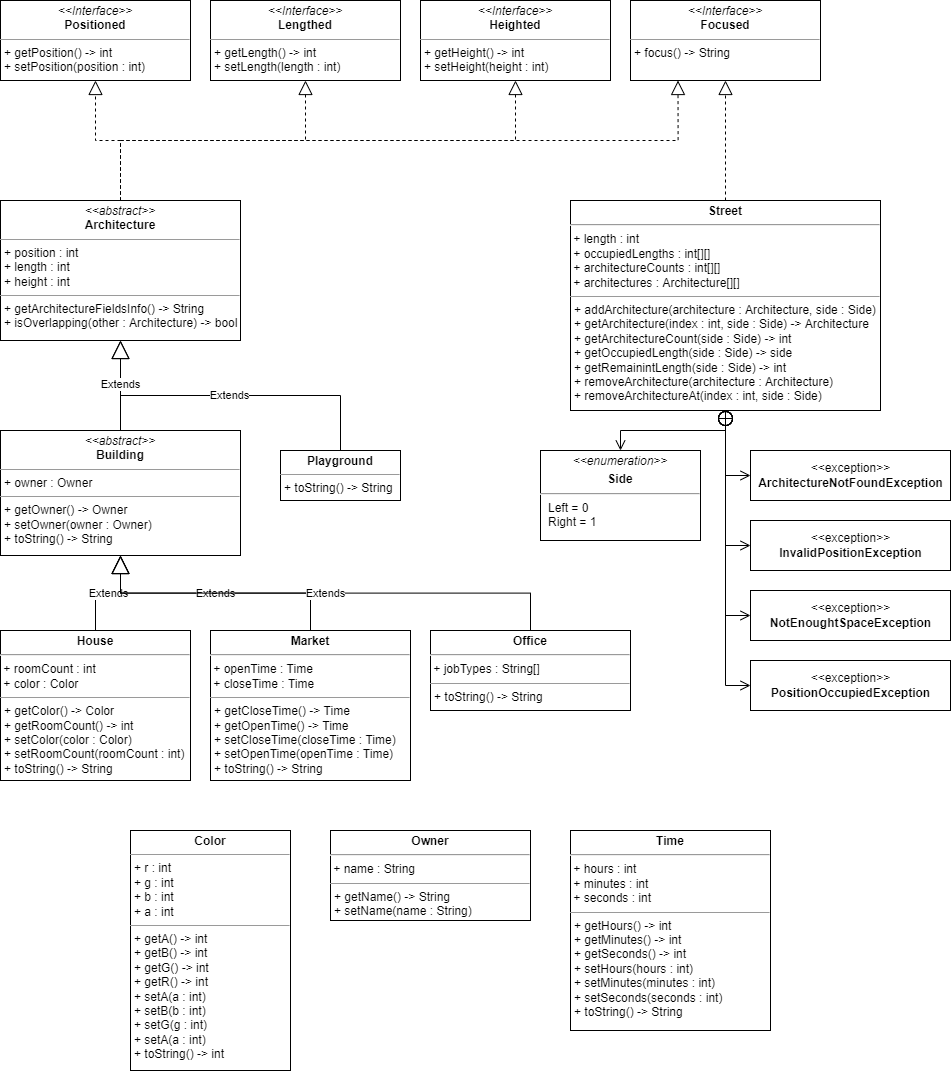

The diagram above was exported from draw.io. Its source (the exported page's mxGraphModel, read from the mxfile embedded in the PNG):
<mxGraphModel dx="1736" dy="1106" grid="1" gridSize="10" guides="1" tooltips="1" connect="1" arrows="1" fold="1" page="1" pageScale="1" pageWidth="850" pageHeight="1100" math="0" shadow="0">
  <root>
    <mxCell id="0" />
    <mxCell id="1" parent="0" />
    <mxCell id="gwmd3TXSqvVsR5FNEN2a-5" value="&lt;p style=&quot;margin: 0px ; margin-top: 4px ; text-align: center&quot;&gt;&lt;i&gt;&amp;lt;&amp;lt;Interface&amp;gt;&amp;gt;&lt;/i&gt;&lt;br&gt;&lt;b&gt;Heighted&lt;/b&gt;&lt;/p&gt;&lt;hr size=&quot;1&quot;&gt;&lt;p style=&quot;margin: 0px ; margin-left: 4px&quot;&gt;&lt;span&gt;+ getHeight() -&amp;gt; int&lt;/span&gt;&lt;/p&gt;&lt;p style=&quot;margin: 0px ; margin-left: 4px&quot;&gt;+ setHeight(height : int)&lt;/p&gt;" style="verticalAlign=top;align=left;overflow=fill;fontSize=12;fontFamily=Helvetica;html=1;" vertex="1" parent="1">
      <mxGeometry x="490" y="610" width="190" height="80" as="geometry" />
    </mxCell>
    <mxCell id="gwmd3TXSqvVsR5FNEN2a-6" value="&lt;p style=&quot;margin: 0px ; margin-top: 4px ; text-align: center&quot;&gt;&lt;i&gt;&amp;lt;&amp;lt;Interface&amp;gt;&amp;gt;&lt;/i&gt;&lt;br&gt;&lt;b&gt;Lengthed&lt;/b&gt;&lt;/p&gt;&lt;hr size=&quot;1&quot;&gt;&lt;p style=&quot;margin: 0px ; margin-left: 4px&quot;&gt;&lt;span&gt;+ getLength() -&amp;gt; int&lt;/span&gt;&lt;/p&gt;&lt;p style=&quot;margin: 0px ; margin-left: 4px&quot;&gt;+ setLength(length : int)&lt;/p&gt;" style="verticalAlign=top;align=left;overflow=fill;fontSize=12;fontFamily=Helvetica;html=1;" vertex="1" parent="1">
      <mxGeometry x="280" y="610" width="190" height="80" as="geometry" />
    </mxCell>
    <mxCell id="gwmd3TXSqvVsR5FNEN2a-7" value="&lt;p style=&quot;margin: 0px ; margin-top: 4px ; text-align: center&quot;&gt;&lt;i&gt;&amp;lt;&amp;lt;Interface&amp;gt;&amp;gt;&lt;/i&gt;&lt;br&gt;&lt;b&gt;Focused&lt;/b&gt;&lt;/p&gt;&lt;hr size=&quot;1&quot;&gt;&lt;p style=&quot;margin: 0px ; margin-left: 4px&quot;&gt;&lt;span&gt;+ focus() -&amp;gt; String&lt;/span&gt;&lt;/p&gt;" style="verticalAlign=top;align=left;overflow=fill;fontSize=12;fontFamily=Helvetica;html=1;" vertex="1" parent="1">
      <mxGeometry x="700" y="610" width="190" height="80" as="geometry" />
    </mxCell>
    <mxCell id="gwmd3TXSqvVsR5FNEN2a-8" value="&lt;p style=&quot;margin: 0px ; margin-top: 4px ; text-align: center&quot;&gt;&lt;i&gt;&amp;lt;&amp;lt;Interface&amp;gt;&amp;gt;&lt;/i&gt;&lt;br&gt;&lt;b&gt;Positioned&lt;/b&gt;&lt;/p&gt;&lt;hr size=&quot;1&quot;&gt;&lt;p style=&quot;margin: 0px ; margin-left: 4px&quot;&gt;&lt;span&gt;+ getPosition() -&amp;gt; int&lt;/span&gt;&lt;/p&gt;&lt;p style=&quot;margin: 0px ; margin-left: 4px&quot;&gt;+ setPosition(position : int)&lt;/p&gt;" style="verticalAlign=top;align=left;overflow=fill;fontSize=12;fontFamily=Helvetica;html=1;" vertex="1" parent="1">
      <mxGeometry x="70" y="610" width="190" height="80" as="geometry" />
    </mxCell>
    <mxCell id="gwmd3TXSqvVsR5FNEN2a-9" value="&lt;p style=&quot;margin: 0px ; margin-top: 4px ; text-align: center&quot;&gt;&lt;i&gt;&amp;lt;&amp;lt;abstract&amp;gt;&amp;gt;&lt;/i&gt;&lt;br&gt;&lt;b&gt;Architecture&lt;/b&gt;&lt;/p&gt;&lt;hr size=&quot;1&quot;&gt;&lt;p style=&quot;margin: 0px ; margin-left: 4px&quot;&gt;+ position : int&lt;/p&gt;&lt;p style=&quot;margin: 0px ; margin-left: 4px&quot;&gt;+ length : int&lt;/p&gt;&lt;p style=&quot;margin: 0px ; margin-left: 4px&quot;&gt;+ height : int&lt;/p&gt;&lt;hr size=&quot;1&quot;&gt;&lt;p style=&quot;margin: 0px ; margin-left: 4px&quot;&gt;+ getArchitectureFieldsInfo() -&amp;gt; String&lt;/p&gt;&lt;p style=&quot;margin: 0px ; margin-left: 4px&quot;&gt;+ isOverlapping(other : Architecture) -&amp;gt; bool&lt;/p&gt;" style="verticalAlign=top;align=left;overflow=fill;fontSize=12;fontFamily=Helvetica;html=1;" vertex="1" parent="1">
      <mxGeometry x="70" y="810" width="240" height="140" as="geometry" />
    </mxCell>
    <mxCell id="gwmd3TXSqvVsR5FNEN2a-12" value="" style="endArrow=block;dashed=1;endFill=0;endSize=12;html=1;rounded=0;exitX=0.5;exitY=0;exitDx=0;exitDy=0;entryX=0.5;entryY=1;entryDx=0;entryDy=0;edgeStyle=orthogonalEdgeStyle;" edge="1" parent="1" source="gwmd3TXSqvVsR5FNEN2a-9" target="gwmd3TXSqvVsR5FNEN2a-8">
      <mxGeometry width="160" relative="1" as="geometry">
        <mxPoint x="330" y="840" as="sourcePoint" />
        <mxPoint x="490" y="840" as="targetPoint" />
      </mxGeometry>
    </mxCell>
    <mxCell id="gwmd3TXSqvVsR5FNEN2a-13" value="" style="endArrow=block;dashed=1;endFill=0;endSize=12;html=1;rounded=0;exitX=0.5;exitY=0;exitDx=0;exitDy=0;entryX=0.5;entryY=1;entryDx=0;entryDy=0;edgeStyle=orthogonalEdgeStyle;" edge="1" parent="1" source="gwmd3TXSqvVsR5FNEN2a-9" target="gwmd3TXSqvVsR5FNEN2a-6">
      <mxGeometry width="160" relative="1" as="geometry">
        <mxPoint x="365" y="760" as="sourcePoint" />
        <mxPoint x="175" y="700" as="targetPoint" />
      </mxGeometry>
    </mxCell>
    <mxCell id="gwmd3TXSqvVsR5FNEN2a-14" value="" style="endArrow=block;dashed=1;endFill=0;endSize=12;html=1;rounded=0;exitX=0.5;exitY=0;exitDx=0;exitDy=0;entryX=0.5;entryY=1;entryDx=0;entryDy=0;edgeStyle=orthogonalEdgeStyle;" edge="1" parent="1" source="gwmd3TXSqvVsR5FNEN2a-9" target="gwmd3TXSqvVsR5FNEN2a-5">
      <mxGeometry width="160" relative="1" as="geometry">
        <mxPoint x="375" y="770" as="sourcePoint" />
        <mxPoint x="185" y="710" as="targetPoint" />
      </mxGeometry>
    </mxCell>
    <mxCell id="gwmd3TXSqvVsR5FNEN2a-15" value="" style="endArrow=block;dashed=1;endFill=0;endSize=12;html=1;rounded=0;exitX=0.5;exitY=0;exitDx=0;exitDy=0;entryX=0.25;entryY=1;entryDx=0;entryDy=0;edgeStyle=orthogonalEdgeStyle;" edge="1" parent="1" source="gwmd3TXSqvVsR5FNEN2a-9" target="gwmd3TXSqvVsR5FNEN2a-7">
      <mxGeometry width="160" relative="1" as="geometry">
        <mxPoint x="385" y="780" as="sourcePoint" />
        <mxPoint x="195" y="720" as="targetPoint" />
      </mxGeometry>
    </mxCell>
    <mxCell id="gwmd3TXSqvVsR5FNEN2a-16" value="&lt;p style=&quot;margin: 0px ; margin-top: 4px ; text-align: center&quot;&gt;&lt;b&gt;Playground&lt;/b&gt;&lt;/p&gt;&lt;hr size=&quot;1&quot;&gt;&lt;p style=&quot;margin: 0px ; margin-left: 4px&quot;&gt;+ toString() -&amp;gt; String&lt;/p&gt;" style="verticalAlign=top;align=left;overflow=fill;fontSize=12;fontFamily=Helvetica;html=1;" vertex="1" parent="1">
      <mxGeometry x="350" y="1060" width="120" height="50" as="geometry" />
    </mxCell>
    <mxCell id="gwmd3TXSqvVsR5FNEN2a-17" value="&lt;p style=&quot;margin: 0px ; margin-top: 4px ; text-align: center&quot;&gt;&lt;i&gt;&amp;lt;&amp;lt;abstract&amp;gt;&amp;gt;&lt;/i&gt;&lt;br&gt;&lt;b&gt;Building&lt;/b&gt;&lt;/p&gt;&lt;hr size=&quot;1&quot;&gt;&lt;p style=&quot;margin: 0px ; margin-left: 4px&quot;&gt;+ owner : Owner&lt;/p&gt;&lt;hr size=&quot;1&quot;&gt;&lt;p style=&quot;margin: 0px ; margin-left: 4px&quot;&gt;+ getOwner() -&amp;gt; Owner&lt;/p&gt;&lt;p style=&quot;margin: 0px ; margin-left: 4px&quot;&gt;+ setOwner(owner : Owner)&lt;/p&gt;&lt;p style=&quot;margin: 0px ; margin-left: 4px&quot;&gt;+ toString() -&amp;gt; String&lt;/p&gt;" style="verticalAlign=top;align=left;overflow=fill;fontSize=12;fontFamily=Helvetica;html=1;" vertex="1" parent="1">
      <mxGeometry x="70" y="1040" width="240" height="125" as="geometry" />
    </mxCell>
    <mxCell id="gwmd3TXSqvVsR5FNEN2a-18" value="Extends" style="endArrow=block;endSize=16;endFill=0;html=1;rounded=0;exitX=0.5;exitY=0;exitDx=0;exitDy=0;entryX=0.5;entryY=1;entryDx=0;entryDy=0;edgeStyle=orthogonalEdgeStyle;" edge="1" parent="1" source="gwmd3TXSqvVsR5FNEN2a-16" target="gwmd3TXSqvVsR5FNEN2a-9">
      <mxGeometry width="160" relative="1" as="geometry">
        <mxPoint x="140" y="1000" as="sourcePoint" />
        <mxPoint x="300" y="1000" as="targetPoint" />
      </mxGeometry>
    </mxCell>
    <mxCell id="gwmd3TXSqvVsR5FNEN2a-20" value="Extends" style="endArrow=block;endSize=16;endFill=0;html=1;rounded=0;exitX=0.5;exitY=0;exitDx=0;exitDy=0;entryX=0.5;entryY=1;entryDx=0;entryDy=0;edgeStyle=orthogonalEdgeStyle;" edge="1" parent="1" source="gwmd3TXSqvVsR5FNEN2a-17" target="gwmd3TXSqvVsR5FNEN2a-9">
      <mxGeometry width="160" relative="1" as="geometry">
        <mxPoint x="80" y="1045" as="sourcePoint" />
        <mxPoint x="206.24" y="960.7" as="targetPoint" />
      </mxGeometry>
    </mxCell>
    <mxCell id="gwmd3TXSqvVsR5FNEN2a-22" value="&lt;p style=&quot;margin: 0px ; margin-top: 4px ; text-align: center&quot;&gt;&lt;b&gt;House&lt;/b&gt;&lt;/p&gt;&lt;hr&gt;&amp;nbsp;+ roomCount : int&lt;br&gt;&amp;nbsp;+ color : Color&lt;br&gt;&lt;hr size=&quot;1&quot;&gt;&lt;p style=&quot;margin: 0px ; margin-left: 4px&quot;&gt;&lt;span&gt;+ getColor() -&amp;gt; Color&lt;/span&gt;&lt;br&gt;&lt;/p&gt;&lt;p style=&quot;margin: 0px ; margin-left: 4px&quot;&gt;&lt;span&gt;+ getRoomCount() -&amp;gt; int&lt;/span&gt;&lt;br&gt;&lt;/p&gt;&lt;p style=&quot;margin: 0px 0px 0px 4px&quot;&gt;+ setColor(color : Color)&lt;/p&gt;&lt;p style=&quot;margin: 0px 0px 0px 4px&quot;&gt;+ setRoomCount(roomCount : int)&amp;nbsp;&lt;/p&gt;&lt;p style=&quot;margin: 0px 0px 0px 4px&quot;&gt;+ toString() -&amp;gt; String&lt;/p&gt;&lt;div&gt;&lt;br&gt;&lt;/div&gt;" style="verticalAlign=top;align=left;overflow=fill;fontSize=12;fontFamily=Helvetica;html=1;" vertex="1" parent="1">
      <mxGeometry x="70" y="1240" width="190" height="150" as="geometry" />
    </mxCell>
    <mxCell id="gwmd3TXSqvVsR5FNEN2a-25" value="&lt;p style=&quot;margin: 0px ; margin-top: 4px ; text-align: center&quot;&gt;&lt;b&gt;Market&lt;/b&gt;&lt;/p&gt;&lt;hr&gt;&amp;nbsp;+ openTime : Time&lt;br&gt;&amp;nbsp;+ closeTime : Time&lt;br&gt;&lt;hr size=&quot;1&quot;&gt;&lt;p style=&quot;margin: 0px ; margin-left: 4px&quot;&gt;&lt;span&gt;+ getCloseTime() -&amp;gt; Time&lt;/span&gt;&lt;br&gt;&lt;/p&gt;&lt;p style=&quot;margin: 0px ; margin-left: 4px&quot;&gt;&lt;span&gt;+ getOpenTime() -&amp;gt; Time&lt;/span&gt;&lt;br&gt;&lt;/p&gt;&lt;p style=&quot;margin: 0px 0px 0px 4px&quot;&gt;+ setCloseTime(closeTime : Time)&lt;/p&gt;&lt;p style=&quot;margin: 0px 0px 0px 4px&quot;&gt;+ setOpenTime(openTime : Time)&amp;nbsp;&lt;/p&gt;&lt;p style=&quot;margin: 0px 0px 0px 4px&quot;&gt;+ toString() -&amp;gt; String&lt;/p&gt;&lt;div&gt;&lt;br&gt;&lt;/div&gt;" style="verticalAlign=top;align=left;overflow=fill;fontSize=12;fontFamily=Helvetica;html=1;" vertex="1" parent="1">
      <mxGeometry x="280" y="1240" width="200" height="150" as="geometry" />
    </mxCell>
    <mxCell id="gwmd3TXSqvVsR5FNEN2a-26" value="&lt;p style=&quot;margin: 0px ; margin-top: 4px ; text-align: center&quot;&gt;&lt;b&gt;Office&lt;/b&gt;&lt;/p&gt;&lt;hr&gt;&amp;nbsp;+ jobTypes : String[]&lt;br&gt;&lt;hr size=&quot;1&quot;&gt;&lt;p style=&quot;margin: 0px ; margin-left: 4px&quot;&gt;&lt;span&gt;+ toString() -&amp;gt; String&lt;/span&gt;&lt;br&gt;&lt;/p&gt;&lt;div&gt;&lt;br&gt;&lt;/div&gt;" style="verticalAlign=top;align=left;overflow=fill;fontSize=12;fontFamily=Helvetica;html=1;" vertex="1" parent="1">
      <mxGeometry x="500" y="1240" width="200" height="80" as="geometry" />
    </mxCell>
    <mxCell id="gwmd3TXSqvVsR5FNEN2a-27" value="Extends" style="endArrow=block;endSize=16;endFill=0;html=1;rounded=0;exitX=0.5;exitY=0;exitDx=0;exitDy=0;entryX=0.5;entryY=1;entryDx=0;entryDy=0;edgeStyle=orthogonalEdgeStyle;" edge="1" parent="1" source="gwmd3TXSqvVsR5FNEN2a-22" target="gwmd3TXSqvVsR5FNEN2a-17">
      <mxGeometry width="160" relative="1" as="geometry">
        <mxPoint x="140" y="1190" as="sourcePoint" />
        <mxPoint x="300" y="1190" as="targetPoint" />
      </mxGeometry>
    </mxCell>
    <mxCell id="gwmd3TXSqvVsR5FNEN2a-28" value="Extends" style="endArrow=block;endSize=16;endFill=0;html=1;rounded=0;edgeStyle=orthogonalEdgeStyle;" edge="1" parent="1" source="gwmd3TXSqvVsR5FNEN2a-25" target="gwmd3TXSqvVsR5FNEN2a-17">
      <mxGeometry width="160" relative="1" as="geometry">
        <mxPoint x="25" y="1250" as="sourcePoint" />
        <mxPoint x="200" y="1170" as="targetPoint" />
      </mxGeometry>
    </mxCell>
    <mxCell id="gwmd3TXSqvVsR5FNEN2a-29" value="Extends" style="endArrow=block;endSize=16;endFill=0;html=1;rounded=0;edgeStyle=orthogonalEdgeStyle;exitX=0.5;exitY=0;exitDx=0;exitDy=0;" edge="1" parent="1" source="gwmd3TXSqvVsR5FNEN2a-26" target="gwmd3TXSqvVsR5FNEN2a-17">
      <mxGeometry width="160" relative="1" as="geometry">
        <mxPoint x="460" y="1200" as="sourcePoint" />
        <mxPoint x="250" y="1180" as="targetPoint" />
      </mxGeometry>
    </mxCell>
    <mxCell id="gwmd3TXSqvVsR5FNEN2a-30" value="&lt;p style=&quot;margin: 0px ; margin-top: 4px ; text-align: center&quot;&gt;&lt;b&gt;Street&lt;/b&gt;&lt;/p&gt;&lt;hr&gt;&amp;nbsp;+ length : int&lt;br&gt;&amp;nbsp;+ occupiedLengths : int[][]&lt;br&gt;&amp;nbsp;+ architectureCounts : int[][]&lt;br&gt;&amp;nbsp;+ architectures : Architecture[][]&lt;span style=&quot;white-space: pre&quot;&gt;&#09;&lt;/span&gt;&lt;br&gt;&lt;hr size=&quot;1&quot;&gt;&lt;p style=&quot;margin: 0px ; margin-left: 4px&quot;&gt;&lt;span&gt;+ addArchitecture(architecture : Architecture, side : Side)&lt;/span&gt;&lt;/p&gt;&lt;p style=&quot;margin: 0px ; margin-left: 4px&quot;&gt;&lt;span&gt;+ getArchitecture(index : int, side : Side) -&amp;gt; Architecture&lt;/span&gt;&lt;/p&gt;&lt;p style=&quot;margin: 0px ; margin-left: 4px&quot;&gt;&lt;span&gt;+ getArchitectureCount(side : Side) -&amp;gt; int&lt;/span&gt;&lt;/p&gt;&lt;p style=&quot;margin: 0px ; margin-left: 4px&quot;&gt;&lt;span&gt;+ getOccupiedLength(side : Side) -&amp;gt; side&lt;/span&gt;&lt;/p&gt;&lt;p style=&quot;margin: 0px ; margin-left: 4px&quot;&gt;&lt;span&gt;+ getRemainintLength(side : Side) -&amp;gt; int&lt;/span&gt;&lt;/p&gt;&lt;p style=&quot;margin: 0px ; margin-left: 4px&quot;&gt;&lt;span&gt;+ removeArchitecture(architecture : Architecture)&lt;/span&gt;&lt;/p&gt;&lt;p style=&quot;margin: 0px ; margin-left: 4px&quot;&gt;&lt;span&gt;+ removeArchitectureAt(index : int, side : Side)&lt;/span&gt;&lt;/p&gt;&lt;div&gt;&lt;br&gt;&lt;/div&gt;" style="verticalAlign=top;align=left;overflow=fill;fontSize=12;fontFamily=Helvetica;html=1;" vertex="1" parent="1">
      <mxGeometry x="640" y="810" width="310" height="210" as="geometry" />
    </mxCell>
    <mxCell id="gwmd3TXSqvVsR5FNEN2a-32" value="" style="endArrow=block;dashed=1;endFill=0;endSize=12;html=1;rounded=0;edgeStyle=orthogonalEdgeStyle;entryX=0.5;entryY=1;entryDx=0;entryDy=0;" edge="1" parent="1" source="gwmd3TXSqvVsR5FNEN2a-30" target="gwmd3TXSqvVsR5FNEN2a-7">
      <mxGeometry width="160" relative="1" as="geometry">
        <mxPoint x="280" y="820" as="sourcePoint" />
        <mxPoint x="757.5" y="700" as="targetPoint" />
      </mxGeometry>
    </mxCell>
    <mxCell id="gwmd3TXSqvVsR5FNEN2a-33" value="&lt;p style=&quot;margin: 4px 0px 0px ; text-align: center&quot;&gt;&lt;i&gt;&amp;lt;&amp;lt;enumeration&amp;gt;&amp;gt;&lt;/i&gt;&lt;/p&gt;&lt;p style=&quot;margin: 4px 0px 0px ; text-align: center&quot;&gt;&lt;b&gt;Side&lt;/b&gt;&lt;/p&gt;&lt;hr&gt;&lt;p style=&quot;margin: 0px ; margin-left: 8px&quot;&gt;Left = 0&lt;br&gt;Right = 1&lt;/p&gt;" style="verticalAlign=top;align=left;overflow=fill;fontSize=12;fontFamily=Helvetica;html=1;" vertex="1" parent="1">
      <mxGeometry x="610" y="1060" width="160" height="90" as="geometry" />
    </mxCell>
    <mxCell id="gwmd3TXSqvVsR5FNEN2a-34" value="" style="endArrow=open;startArrow=circlePlus;endFill=0;startFill=0;endSize=8;html=1;rounded=0;exitX=0.5;exitY=1;exitDx=0;exitDy=0;edgeStyle=orthogonalEdgeStyle;" edge="1" parent="1" source="gwmd3TXSqvVsR5FNEN2a-30" target="gwmd3TXSqvVsR5FNEN2a-33">
      <mxGeometry width="160" relative="1" as="geometry">
        <mxPoint x="580" y="1120" as="sourcePoint" />
        <mxPoint x="630" y="1060" as="targetPoint" />
      </mxGeometry>
    </mxCell>
    <mxCell id="gwmd3TXSqvVsR5FNEN2a-35" value="&amp;lt;&amp;lt;exception&amp;gt;&amp;gt;&lt;br&gt;&lt;b&gt;ArchitectureNotFoundException&lt;/b&gt;" style="html=1;" vertex="1" parent="1">
      <mxGeometry x="820" y="1060" width="200" height="50" as="geometry" />
    </mxCell>
    <mxCell id="gwmd3TXSqvVsR5FNEN2a-36" value="&amp;lt;&amp;lt;exception&amp;gt;&amp;gt;&lt;br&gt;&lt;b&gt;InvalidPositionException&lt;/b&gt;" style="html=1;" vertex="1" parent="1">
      <mxGeometry x="820" y="1130" width="200" height="50" as="geometry" />
    </mxCell>
    <mxCell id="gwmd3TXSqvVsR5FNEN2a-37" value="&amp;lt;&amp;lt;exception&amp;gt;&amp;gt;&lt;br&gt;&lt;b&gt;NotEnoughtSpaceException&lt;/b&gt;" style="html=1;" vertex="1" parent="1">
      <mxGeometry x="820" y="1200" width="200" height="50" as="geometry" />
    </mxCell>
    <mxCell id="gwmd3TXSqvVsR5FNEN2a-38" value="&amp;lt;&amp;lt;exception&amp;gt;&amp;gt;&lt;br&gt;&lt;b&gt;PositionOccupiedException&lt;/b&gt;" style="html=1;" vertex="1" parent="1">
      <mxGeometry x="820" y="1270" width="200" height="50" as="geometry" />
    </mxCell>
    <mxCell id="gwmd3TXSqvVsR5FNEN2a-39" value="" style="endArrow=open;startArrow=circlePlus;endFill=0;startFill=0;endSize=8;html=1;rounded=0;exitX=0.5;exitY=1;exitDx=0;exitDy=0;entryX=0;entryY=0.5;entryDx=0;entryDy=0;edgeStyle=orthogonalEdgeStyle;" edge="1" parent="1" source="gwmd3TXSqvVsR5FNEN2a-30" target="gwmd3TXSqvVsR5FNEN2a-35">
      <mxGeometry width="160" relative="1" as="geometry">
        <mxPoint x="735" y="1030" as="sourcePoint" />
        <mxPoint x="640" y="1070" as="targetPoint" />
      </mxGeometry>
    </mxCell>
    <mxCell id="gwmd3TXSqvVsR5FNEN2a-40" value="" style="endArrow=open;startArrow=circlePlus;endFill=0;startFill=0;endSize=8;html=1;rounded=0;exitX=0.5;exitY=1;exitDx=0;exitDy=0;entryX=0;entryY=0.5;entryDx=0;entryDy=0;edgeStyle=orthogonalEdgeStyle;" edge="1" parent="1" source="gwmd3TXSqvVsR5FNEN2a-30" target="gwmd3TXSqvVsR5FNEN2a-36">
      <mxGeometry width="160" relative="1" as="geometry">
        <mxPoint x="735" y="1030" as="sourcePoint" />
        <mxPoint x="780" y="1095" as="targetPoint" />
      </mxGeometry>
    </mxCell>
    <mxCell id="gwmd3TXSqvVsR5FNEN2a-41" value="" style="endArrow=open;startArrow=circlePlus;endFill=0;startFill=0;endSize=8;html=1;rounded=0;exitX=0.5;exitY=1;exitDx=0;exitDy=0;entryX=0;entryY=0.5;entryDx=0;entryDy=0;edgeStyle=orthogonalEdgeStyle;" edge="1" parent="1" source="gwmd3TXSqvVsR5FNEN2a-30" target="gwmd3TXSqvVsR5FNEN2a-37">
      <mxGeometry width="160" relative="1" as="geometry">
        <mxPoint x="735" y="1030" as="sourcePoint" />
        <mxPoint x="780" y="1165" as="targetPoint" />
      </mxGeometry>
    </mxCell>
    <mxCell id="gwmd3TXSqvVsR5FNEN2a-42" value="" style="endArrow=open;startArrow=circlePlus;endFill=0;startFill=0;endSize=8;html=1;rounded=0;exitX=0.5;exitY=1;exitDx=0;exitDy=0;entryX=0;entryY=0.5;entryDx=0;entryDy=0;edgeStyle=orthogonalEdgeStyle;" edge="1" parent="1" source="gwmd3TXSqvVsR5FNEN2a-30" target="gwmd3TXSqvVsR5FNEN2a-38">
      <mxGeometry width="160" relative="1" as="geometry">
        <mxPoint x="735" y="1030" as="sourcePoint" />
        <mxPoint x="780" y="1235" as="targetPoint" />
      </mxGeometry>
    </mxCell>
    <mxCell id="gwmd3TXSqvVsR5FNEN2a-43" value="&lt;p style=&quot;margin: 0px ; margin-top: 4px ; text-align: center&quot;&gt;&lt;b&gt;Color&lt;/b&gt;&lt;/p&gt;&lt;hr size=&quot;1&quot;&gt;&lt;p style=&quot;margin: 0px ; margin-left: 4px&quot;&gt;+ r : int&lt;/p&gt;&lt;p style=&quot;margin: 0px ; margin-left: 4px&quot;&gt;+ g : int&lt;/p&gt;&lt;p style=&quot;margin: 0px ; margin-left: 4px&quot;&gt;+ b : int&lt;/p&gt;&lt;p style=&quot;margin: 0px ; margin-left: 4px&quot;&gt;+ a : int&lt;/p&gt;&lt;hr size=&quot;1&quot;&gt;&lt;p style=&quot;margin: 0px ; margin-left: 4px&quot;&gt;+ getA() -&amp;gt; int&lt;/p&gt;&lt;p style=&quot;margin: 0px ; margin-left: 4px&quot;&gt;+ getB() -&amp;gt; int&lt;/p&gt;&lt;p style=&quot;margin: 0px ; margin-left: 4px&quot;&gt;+ getG() -&amp;gt; int&lt;/p&gt;&lt;p style=&quot;margin: 0px ; margin-left: 4px&quot;&gt;+ getR() -&amp;gt; int&lt;/p&gt;&lt;p style=&quot;margin: 0px ; margin-left: 4px&quot;&gt;+ setA(a : int)&lt;/p&gt;&lt;p style=&quot;margin: 0px ; margin-left: 4px&quot;&gt;+ setB(b : int)&lt;/p&gt;&lt;p style=&quot;margin: 0px ; margin-left: 4px&quot;&gt;+ setG(g : int)&lt;/p&gt;&lt;p style=&quot;margin: 0px ; margin-left: 4px&quot;&gt;+ setA(a : int)&lt;/p&gt;&lt;p style=&quot;margin: 0px ; margin-left: 4px&quot;&gt;+ toString() -&amp;gt; int&lt;/p&gt;" style="verticalAlign=top;align=left;overflow=fill;fontSize=12;fontFamily=Helvetica;html=1;" vertex="1" parent="1">
      <mxGeometry x="200" y="1440" width="160" height="240" as="geometry" />
    </mxCell>
    <mxCell id="gwmd3TXSqvVsR5FNEN2a-44" value="&lt;p style=&quot;margin: 0px ; margin-top: 4px ; text-align: center&quot;&gt;&lt;b&gt;Owner&lt;/b&gt;&lt;/p&gt;&lt;hr&gt;&amp;nbsp;+ name : String&lt;br&gt;&lt;hr size=&quot;1&quot;&gt;&lt;p style=&quot;margin: 0px ; margin-left: 4px&quot;&gt;&lt;span&gt;+ getName() -&amp;gt; String&lt;/span&gt;&lt;br&gt;&lt;/p&gt;&lt;p style=&quot;margin: 0px ; margin-left: 4px&quot;&gt;&lt;span&gt;+ setName(name : String)&lt;/span&gt;&lt;/p&gt;&lt;div&gt;&lt;br&gt;&lt;/div&gt;" style="verticalAlign=top;align=left;overflow=fill;fontSize=12;fontFamily=Helvetica;html=1;" vertex="1" parent="1">
      <mxGeometry x="400" y="1440" width="200" height="90" as="geometry" />
    </mxCell>
    <mxCell id="gwmd3TXSqvVsR5FNEN2a-45" value="&lt;p style=&quot;margin: 0px ; margin-top: 4px ; text-align: center&quot;&gt;&lt;b&gt;Time&lt;/b&gt;&lt;/p&gt;&lt;hr&gt;&amp;nbsp;+ hours : int&lt;br&gt;&amp;nbsp;+ minutes : int&lt;br&gt;&amp;nbsp;+ seconds : int&lt;br&gt;&lt;hr size=&quot;1&quot;&gt;&lt;p style=&quot;margin: 0px ; margin-left: 4px&quot;&gt;&lt;span&gt;+ getHours() -&amp;gt; int&lt;/span&gt;&lt;/p&gt;&lt;p style=&quot;margin: 0px ; margin-left: 4px&quot;&gt;&lt;span&gt;+ getMinutes() -&amp;gt; int&lt;/span&gt;&lt;/p&gt;&lt;p style=&quot;margin: 0px ; margin-left: 4px&quot;&gt;&lt;span&gt;+ getSeconds() -&amp;gt; int&lt;/span&gt;&lt;/p&gt;&lt;p style=&quot;margin: 0px ; margin-left: 4px&quot;&gt;&lt;span&gt;+ setHours(hours : int)&lt;/span&gt;&lt;/p&gt;&lt;p style=&quot;margin: 0px ; margin-left: 4px&quot;&gt;&lt;span&gt;+ setMinutes(minutes : int)&lt;/span&gt;&lt;/p&gt;&lt;p style=&quot;margin: 0px ; margin-left: 4px&quot;&gt;&lt;span&gt;+ setSeconds(seconds : int)&lt;/span&gt;&lt;/p&gt;&lt;p style=&quot;margin: 0px ; margin-left: 4px&quot;&gt;&lt;span&gt;+ toString() -&amp;gt; String&amp;nbsp;&lt;/span&gt;&lt;/p&gt;&lt;div&gt;&lt;br&gt;&lt;/div&gt;" style="verticalAlign=top;align=left;overflow=fill;fontSize=12;fontFamily=Helvetica;html=1;" vertex="1" parent="1">
      <mxGeometry x="640" y="1440" width="200" height="200" as="geometry" />
    </mxCell>
  </root>
</mxGraphModel>